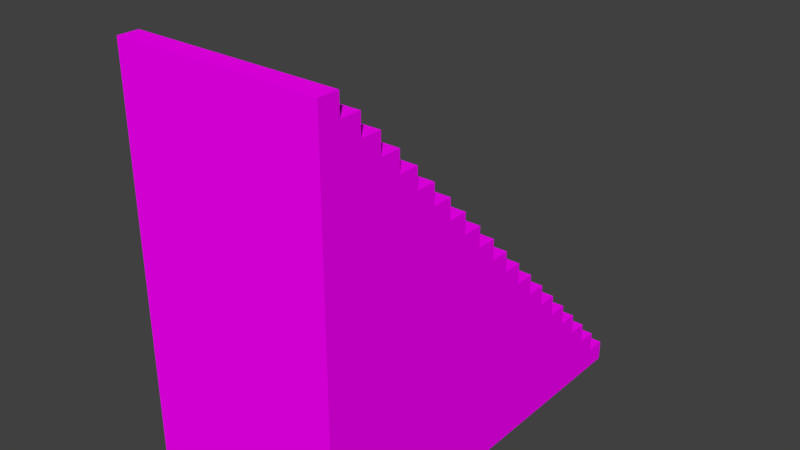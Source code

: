 # Source: Stairs_Default_2scale.blend  (saved by Blender 2.78.0; exported with 4.5.12 LTS)
import bpy
from mathutils import Matrix  # noqa: F401  (used for matrix-valued properties, if any)

bpy.ops.wm.read_factory_settings(use_empty=True)
scene = bpy.context.scene
scene.name = 'Scene'

# ---- collections
col_collection_1 = bpy.data.collections.new('Collection 1'); scene.collection.children.link(col_collection_1)

# ---- images (referenced by path relative to the original .blend; pixels are not part of the script)
import os
ASSET_DIR = os.environ.get("B2B_ASSET_DIR", "")  # directory of the original .blend (textures are referenced by path, not embedded)
HERE = os.path.dirname(os.path.abspath(__file__))  # packed textures are extracted next to this script under _unpacked/

def load_image(name, relpath, width, height, colorspace="sRGB"):
    """Load a texture the original file referenced (path relative to the .blend, or extracted next to this script)."""
    p = next((c for c in (os.path.join(HERE, relpath), os.path.join(ASSET_DIR, relpath)) if relpath and os.path.exists(c)), "")
    if p:
        img = bpy.data.images.load(p, check_existing=True)
        img.name = name
    else:  # same state as the original file: an image datablock whose file is absent (Cycles renders it pink)
        img = bpy.data.images.new(name, width, height)
        img.source = "FILE"
        img.filepath = "//" + (relpath or name)
    img.colorspace_settings.name = colorspace
    return img
img_dungeonset1textureatlas_png_001 = load_image('DungeonSet1TextureAtlas.png.001', 'DungeonSet1TextureAtlas.png', 1024, 1024, 'sRGB')

# ---- materials (node trees are filled in below, after node groups)
mat_material = bpy.data.materials.new('Material')
mat_material.alpha_threshold = 0.0
mat_material.roughness = 0.5

# ---- material node trees
mat_material.use_nodes = True; mat_material.node_tree.nodes.clear()
_N = mat_material.node_tree.nodes; _L = mat_material.node_tree.links
n0 = _N.new('ShaderNodeOutputMaterial'); n0.name = 'Material Output'; n0.location = (300, 300)
n1 = _N.new('ShaderNodeBsdfDiffuse'); n1.name = 'Diffuse BSDF'; n1.location = (10, 300)
n2 = _N.new('ShaderNodeTexImage'); n2.name = 'Image Texture'; n2.location = (-180, 300)
n2.width = 140
n2.image = img_dungeonset1textureatlas_png_001
_L.new(n1.outputs[0], n0.inputs[0])
_L.new(n2.outputs[0], n1.inputs[0])
n0.is_active_output = True

# ---- world
world_world = bpy.data.worlds.new('World'); scene.world = world_world
world_world.color = (0.05088, 0.05088, 0.05088)
world_world.use_sun_shadow = False
world_world.sun_shadow_jitter_overblur = 0.0
world_world.cycles.sampling_method = 'MANUAL'

# ---- meshes
me_cube_002 = bpy.data.meshes.new('Cube.002')
me_cube_002.from_pydata([(-0.5, -0.5, -0.5), (-0.5, -0.5, 0.5), (-0.5, 0.5, -0.5), (-0.5, 0.5, 0.5), (0.5, -0.5, -0.5), (0.5, -0.5, 0.5), (0.5, 0.5, -0.5), (0.5, 0.5, 0.5)], [], [(0, 1, 3, 2), (2, 3, 7, 6), (6, 7, 5, 4), (4, 5, 1, 0), (2, 6, 4, 0), (7, 3, 1, 5)])
me_cube_002.materials.append(mat_material)
me_cube_002.use_remesh_preserve_volume = False
me_cube_002.use_remesh_preserve_attributes = False
me_cube_002.use_mirror_vertex_groups = False
me_cube_002.update()
me_cube = bpy.data.meshes.new('Cube')
me_cube.from_pydata([(-0.5, 0.0, -1.788e-07), (-0.5, -3.725e-09, 1.0), (0.5, -3.725e-09, 1.0), (0.5, 0.0, -1.788e-07), (-0.5, 0.1, 1.0), (0.5, 0.1, 1.0), (-0.5, 0.1, 0.9), (0.5, 0.1, 0.9), (-0.5, 0.1, -1.788e-07), (0.5, 0.1, -1.788e-07), (-0.5, 0.2, 0.9), (0.5, 0.2, 0.9), (-0.5, 0.2, 0.8), (0.5, 0.2, 0.8), (-0.5, 0.2, -1.788e-07), (0.5, 0.2, -1.788e-07), (-0.5, 0.3, 0.8), (0.5, 0.3, 0.8), (-0.5, 0.3, -1.788e-07), (-0.5, 0.3, 0.7), (0.5, 0.3, 0.7), (0.5, 0.3, -1.788e-07), (-0.5, 0.4, 0.7), (0.5, 0.4, 0.7), (-0.5, 0.4, 0.6), (-0.5, 0.4, -1.788e-07), (0.5, 0.4, 0.6), (0.5, 0.4, -1.788e-07), (-0.5, 0.5, 0.6), (0.5, 0.5, 0.6), (0.5, 0.5, 0.5), (-0.5, 0.5, -1.788e-07), (-0.5, 0.5, 0.5), (0.5, 0.5, -1.788e-07), (-0.5, 0.6, 0.5), (0.5, 0.6, 0.5), (-0.5, 0.6, -1.788e-07), (-0.5, 0.6, 0.4), (0.5, 0.6, 0.4), (0.5, 0.6, -1.788e-07), (-0.5, 0.7, 0.4), (0.5, 0.7, 0.4), (-0.5, 0.7, -1.788e-07), (-0.5, 0.7, 0.3), (0.5, 0.7, 0.3), (0.5, 0.7, -1.788e-07), (-0.5, 0.8, 0.3), (0.5, 0.8, 0.3), (-0.5, 0.8, 0.2), (0.5, 0.8, 0.2), (-0.5, 0.8, -1.788e-07), (0.5, 0.8, -1.788e-07), (-0.5, 0.9, 0.2), (0.5, 0.9, 0.2), (-0.5, 0.9, -1.788e-07), (-0.5, 0.9, 0.1), (0.5, 0.9, 0.1), (0.5, 0.9, -1.788e-07), (-0.5, 1.0, 0.1), (0.5, 1.0, 0.1), (-0.5, 1.0, -1.788e-07), (0.5, 1.0, -1.788e-07)], [], [(1, 2, 5, 4), (2, 3, 7, 5), (0, 1, 4, 6), (4, 5, 7, 6), (6, 7, 11, 10), (7, 9, 13, 11), (8, 6, 10, 12), (10, 11, 13, 12), (12, 13, 17, 16), (13, 15, 20, 17), (14, 12, 16, 19), (16, 17, 20, 19), (19, 20, 23, 22), (20, 21, 26, 23), (18, 19, 22, 24), (22, 23, 26, 24), (24, 26, 29, 28), (26, 27, 30, 29), (25, 24, 28, 32), (28, 29, 30, 32), (32, 30, 35, 34), (30, 33, 38, 35), (31, 32, 34, 37), (34, 35, 38, 37), (37, 38, 41, 40), (38, 39, 44, 41), (36, 37, 40, 43), (40, 41, 44, 43), (43, 44, 47, 46), (44, 45, 49, 47), (42, 43, 46, 48), (46, 47, 49, 48), (48, 49, 53, 52), (49, 51, 56, 53), (50, 48, 52, 55), (52, 53, 56, 55), (55, 56, 59, 58), (56, 57, 61, 59), (54, 55, 58, 60), (58, 59, 61, 60), (7, 3, 9), (13, 9, 15), (20, 15, 21), (26, 21, 27), (30, 27, 33), (38, 33, 39), (44, 39, 45), (49, 45, 51), (56, 51, 57), (0, 3, 2, 1), (6, 8, 0), (12, 14, 8), (19, 18, 14), (24, 25, 18), (32, 31, 25), (37, 36, 31), (43, 42, 36), (48, 50, 42), (55, 54, 50), (60, 61, 57, 54), (51, 50, 54, 57), (51, 45, 42, 50), (39, 36, 42, 45), (33, 31, 36, 39), (27, 25, 31, 33), (27, 21, 18, 25), (15, 14, 18, 21), (15, 9, 8, 14), (9, 3, 0, 8)])
_uv = me_cube.uv_layers.new(name='UVMap')
_uv.uv.foreach_set('vector', [0.02734, 0.9648, 0.02734, 0.9648, 0.02734, 0.9648, 0.02734, 0.9648, 0.02734, 0.9648, 0.02734, 0.9648, 0.02734, 0.9648, 0.02734, 0.9648, 0.02734, 0.9648, 0.02734, 0.9648, 0.02734, 0.9648, 0.02734, 0.9648, 0.02734, 0.9648, 0.02734, 0.9648, 0.02734, 0.9648, 0.02734, 0.9648, 0.02734, 0.9648, 0.02734, 0.9648, 0.02734, 0.9648, 0.02734, 0.9648, 0.02734, 0.9648, 0.02734, 0.9648, 0.02734, 0.9648, 0.02734, 0.9648, 0.02734, 0.9648, 0.02734, 0.9648, 0.02734, 0.9648, 0.02734, 0.9648, 0.02734, 0.9648, 0.02734, 0.9648, 0.02734, 0.9648, 0.02734, 0.9648, 0.02734, 0.9648, 0.02734, 0.9648, 0.02734, 0.9648, 0.02734, 0.9648, 0.02734, 0.9648, 0.02734, 0.9648, 0.02734, 0.9648, 0.02734, 0.9648, 0.02734, 0.9648, 0.02734, 0.9648, 0.02734, 0.9648, 0.02734, 0.9648, 0.02734, 0.9648, 0.02734, 0.9648, 0.02734, 0.9648, 0.02734, 0.9648, 0.02734, 0.9648, 0.02734, 0.9648, 0.02734, 0.9648, 0.02734, 0.9648, 0.02734, 0.9648, 0.02734, 0.9648, 0.02734, 0.9648, 0.02734, 0.9648, 0.02734, 0.9648, 0.02734, 0.9648, 0.02734, 0.9648, 0.02734, 0.9648, 0.02734, 0.9648, 0.02734, 0.9648, 0.02734, 0.9648, 0.02734, 0.9648, 0.02734, 0.9648, 0.02734, 0.9648, 0.02734, 0.9648, 0.02734, 0.9648, 0.02734, 0.9648, 0.02734, 0.9648, 0.02734, 0.9648, 0.02734, 0.9648, 0.02734, 0.9648, 0.02734, 0.9648, 0.02734, 0.9648, 0.02734, 0.9648, 0.02734, 0.9648, 0.02734, 0.9648, 0.02734, 0.9648, 0.02734, 0.9648, 0.02734, 0.9648, 0.02734, 0.9648, 0.02734, 0.9648, 0.02734, 0.9648, 0.02734, 0.9648, 0.02734, 0.9648, 0.02734, 0.9648, 0.02734, 0.9648, 0.02734, 0.9648, 0.02734, 0.9648, 0.02734, 0.9648, 0.02734, 0.9648, 0.02734, 0.9648, 0.02734, 0.9648, 0.02734, 0.9648, 0.02734, 0.9648, 0.02734, 0.9648, 0.02734, 0.9648, 0.02734, 0.9648, 0.02734, 0.9648, 0.02734, 0.9648, 0.02734, 0.9648, 0.02734, 0.9648, 0.02734, 0.9648, 0.02734, 0.9648, 0.02734, 0.9648, 0.02734, 0.9648, 0.02734, 0.9648, 0.02734, 0.9648, 0.02734, 0.9648, 0.02734, 0.9648, 0.02734, 0.9648, 0.02734, 0.9648, 0.02734, 0.9648, 0.02734, 0.9648, 0.02734, 0.9648, 0.02734, 0.9648, 0.02734, 0.9648, 0.02734, 0.9648, 0.02734, 0.9648, 0.02734, 0.9648, 0.02734, 0.9648, 0.02734, 0.9648, 0.02734, 0.9648, 0.02734, 0.9648, 0.02734, 0.9648, 0.02734, 0.9648, 0.02734, 0.9648, 0.02734, 0.9648, 0.02734, 0.9648, 0.02734, 0.9648, 0.02734, 0.9648, 0.02734, 0.9648, 0.02734, 0.9648, 0.02734, 0.9648, 0.02734, 0.9648, 0.02734, 0.9648, 0.02734, 0.9648, 0.02734, 0.9648, 0.02734, 0.9648, 0.02734, 0.9648, 0.02734, 0.9648, 0.02734, 0.9648, 0.02734, 0.9648, 0.02734, 0.9648, 0.02734, 0.9648, 0.02734, 0.9648, 0.02734, 0.9648, 0.02734, 0.9648, 0.02734, 0.9648, 0.02734, 0.9648, 0.02734, 0.9648, 0.02734, 0.9648, 0.02734, 0.9648, 0.02734, 0.9648, 0.02734, 0.9648, 0.02734, 0.9648, 0.02734, 0.9648, 0.02734, 0.9648, 0.02734, 0.9648, 0.02734, 0.9648, 0.02734, 0.9648, 0.02734, 0.9648, 0.02734, 0.9648, 0.02734, 0.9648, 0.02734, 0.9648, 0.02734, 0.9648, 0.02734, 0.9648, 0.02734, 0.9648, 0.02734, 0.9648, 0.02734, 0.9648, 0.02734, 0.9648, 0.02734, 0.9648, 0.02734, 0.9648, 0.02734, 0.9648, 0.02734, 0.9648, 0.02734, 0.9648, 0.02734, 0.9648, 0.02734, 0.9648, 0.02734, 0.9648, 0.02734, 0.9648, 0.02734, 0.9648, 0.02734, 0.9648, 0.02734, 0.9648, 0.02734, 0.9648, 0.02734, 0.9648, 0.02734, 0.9648, 0.02734, 0.9648, 0.02734, 0.9648, 0.02734, 0.9648, 0.02734, 0.9648, 0.02734, 0.9648, 0.02734, 0.9648, 0.02734, 0.9648, 0.02734, 0.9648, 0.02734, 0.9648, 0.02734, 0.9648, 0.02734, 0.9648, 0.02734, 0.9648, 0.02734, 0.9648, 0.02734, 0.9648, 0.02734, 0.9648, 0.02734, 0.9648, 0.02734, 0.9648, 0.02734, 0.9648, 0.02734, 0.9648, 0.02734, 0.9648, 0.02734, 0.9648, 0.02734, 0.9648, 0.02734, 0.9648, 0.02734, 0.9648, 0.02734, 0.9648, 0.02734, 0.9648, 0.02734, 0.9648, 0.02734, 0.9648, 0.02734, 0.9648, 0.02734, 0.9648, 0.02734, 0.9648, 0.02734, 0.9648, 0.02734, 0.9648, 0.02734, 0.9648, 0.02734, 0.9648, 0.02734, 0.9648, 0.02734, 0.9648, 0.02734, 0.9648, 0.02734, 0.9648, 0.02734, 0.9648, 0.02734, 0.9648, 0.02734, 0.9648, 0.02734, 0.9648, 0.02734, 0.9648, 0.02734, 0.9648, 0.02734, 0.9648, 0.02734, 0.9648, 0.02734, 0.9648, 0.02734, 0.9648, 0.02734, 0.9648, 0.02734, 0.9648, 0.02734, 0.9648, 0.02734, 0.9648, 0.02734, 0.9648, 0.02734, 0.9648, 0.02734, 0.9648, 0.02734, 0.9648, 0.02734, 0.9648, 0.02734, 0.9648, 0.02734, 0.9648, 0.02734, 0.9648, 0.02734, 0.9648, 0.02734, 0.9648, 0.02734, 0.9648, 0.02734, 0.9648, 0.02734, 0.9648, 0.02734, 0.9648, 0.02734, 0.9648, 0.02734, 0.9648, 0.02734, 0.9648, 0.02734, 0.9648])
me_cube.materials.append(mat_material)
me_cube.use_remesh_preserve_volume = False
me_cube.use_remesh_preserve_attributes = False
me_cube.use_mirror_vertex_groups = False
me_cube.update()
me_cube_001 = bpy.data.meshes.new('Cube.001')
me_cube_001.from_pydata([(-0.5, 0.0, -1.788e-07), (-0.5, -3.725e-09, 1.0), (0.5, -3.725e-09, 1.0), (0.5, 0.0, -1.788e-07), (-0.5, 0.1, 1.0), (0.5, 0.1, 1.0), (-0.5, 0.1, 0.9), (0.5, 0.1, 0.9), (-0.5, 0.1, -1.788e-07), (0.5, 0.1, -1.788e-07), (-0.5, 0.2, 0.9), (0.5, 0.2, 0.9), (-0.5, 0.2, 0.8), (0.5, 0.2, 0.8), (-0.5, 0.2, -1.788e-07), (0.5, 0.2, -1.788e-07), (-0.5, 0.3, 0.8), (0.5, 0.3, 0.8), (-0.5, 0.3, -1.788e-07), (-0.5, 0.3, 0.7), (0.5, 0.3, 0.7), (0.5, 0.3, -1.788e-07), (-0.5, 0.4, 0.7), (0.5, 0.4, 0.7), (-0.5, 0.4, 0.6), (-0.5, 0.4, -1.788e-07), (0.5, 0.4, 0.6), (0.5, 0.4, -1.788e-07), (-0.5, 0.5, 0.6), (0.5, 0.5, 0.6), (0.5, 0.5, 0.5), (-0.5, 0.5, -1.788e-07), (-0.5, 0.5, 0.5), (0.5, 0.5, -1.788e-07), (-0.5, 0.6, 0.5), (0.5, 0.6, 0.5), (-0.5, 0.6, -1.788e-07), (-0.5, 0.6, 0.4), (0.5, 0.6, 0.4), (0.5, 0.6, -1.788e-07), (-0.5, 0.7, 0.4), (0.5, 0.7, 0.4), (-0.5, 0.7, -1.788e-07), (-0.5, 0.7, 0.3), (0.5, 0.7, 0.3), (0.5, 0.7, -1.788e-07), (-0.5, 0.8, 0.3), (0.5, 0.8, 0.3), (-0.5, 0.8, 0.2), (0.5, 0.8, 0.2), (-0.5, 0.8, -1.788e-07), (0.5, 0.8, -1.788e-07), (-0.5, 0.9, 0.2), (0.5, 0.9, 0.2), (-0.5, 0.9, -1.788e-07), (-0.5, 0.9, 0.1), (0.5, 0.9, 0.1), (0.5, 0.9, -1.788e-07), (-0.5, 1.0, 0.1), (0.5, 1.0, 0.1), (-0.5, 1.0, -1.788e-07), (0.5, 1.0, -1.788e-07)], [], [(1, 2, 5, 4), (2, 3, 7, 5), (0, 1, 4, 6), (4, 5, 7, 6), (6, 7, 11, 10), (7, 9, 13, 11), (8, 6, 10, 12), (10, 11, 13, 12), (12, 13, 17, 16), (13, 15, 20, 17), (14, 12, 16, 19), (16, 17, 20, 19), (19, 20, 23, 22), (20, 21, 26, 23), (18, 19, 22, 24), (22, 23, 26, 24), (24, 26, 29, 28), (26, 27, 30, 29), (25, 24, 28, 32), (28, 29, 30, 32), (32, 30, 35, 34), (30, 33, 38, 35), (31, 32, 34, 37), (34, 35, 38, 37), (37, 38, 41, 40), (38, 39, 44, 41), (36, 37, 40, 43), (40, 41, 44, 43), (43, 44, 47, 46), (44, 45, 49, 47), (42, 43, 46, 48), (46, 47, 49, 48), (48, 49, 53, 52), (49, 51, 56, 53), (50, 48, 52, 55), (52, 53, 56, 55), (55, 56, 59, 58), (56, 57, 61, 59), (54, 55, 58, 60), (58, 59, 61, 60), (7, 3, 9), (13, 9, 15), (20, 15, 21), (26, 21, 27), (30, 27, 33), (38, 33, 39), (44, 39, 45), (49, 45, 51), (56, 51, 57), (0, 3, 2, 1), (6, 8, 0), (12, 14, 8), (19, 18, 14), (24, 25, 18), (32, 31, 25), (37, 36, 31), (43, 42, 36), (48, 50, 42), (55, 54, 50), (60, 61, 57, 54), (51, 50, 54, 57), (51, 45, 42, 50), (39, 36, 42, 45), (33, 31, 36, 39), (27, 25, 31, 33), (27, 21, 18, 25), (15, 14, 18, 21), (15, 9, 8, 14), (9, 3, 0, 8)])
_uv = me_cube_001.uv_layers.new(name='UVMap')
_uv.uv.foreach_set('vector', [0.02734, 0.9648, 0.02734, 0.9648, 0.02734, 0.9648, 0.02734, 0.9648, 0.02734, 0.9648, 0.02734, 0.9648, 0.02734, 0.9648, 0.02734, 0.9648, 0.02734, 0.9648, 0.02734, 0.9648, 0.02734, 0.9648, 0.02734, 0.9648, 0.02734, 0.9648, 0.02734, 0.9648, 0.02734, 0.9648, 0.02734, 0.9648, 0.02734, 0.9648, 0.02734, 0.9648, 0.02734, 0.9648, 0.02734, 0.9648, 0.02734, 0.9648, 0.02734, 0.9648, 0.02734, 0.9648, 0.02734, 0.9648, 0.02734, 0.9648, 0.02734, 0.9648, 0.02734, 0.9648, 0.02734, 0.9648, 0.02734, 0.9648, 0.02734, 0.9648, 0.02734, 0.9648, 0.02734, 0.9648, 0.02734, 0.9648, 0.02734, 0.9648, 0.02734, 0.9648, 0.02734, 0.9648, 0.02734, 0.9648, 0.02734, 0.9648, 0.02734, 0.9648, 0.02734, 0.9648, 0.02734, 0.9648, 0.02734, 0.9648, 0.02734, 0.9648, 0.02734, 0.9648, 0.02734, 0.9648, 0.02734, 0.9648, 0.02734, 0.9648, 0.02734, 0.9648, 0.02734, 0.9648, 0.02734, 0.9648, 0.02734, 0.9648, 0.02734, 0.9648, 0.02734, 0.9648, 0.02734, 0.9648, 0.02734, 0.9648, 0.02734, 0.9648, 0.02734, 0.9648, 0.02734, 0.9648, 0.02734, 0.9648, 0.02734, 0.9648, 0.02734, 0.9648, 0.02734, 0.9648, 0.02734, 0.9648, 0.02734, 0.9648, 0.02734, 0.9648, 0.02734, 0.9648, 0.02734, 0.9648, 0.02734, 0.9648, 0.02734, 0.9648, 0.02734, 0.9648, 0.02734, 0.9648, 0.02734, 0.9648, 0.02734, 0.9648, 0.02734, 0.9648, 0.02734, 0.9648, 0.02734, 0.9648, 0.02734, 0.9648, 0.02734, 0.9648, 0.02734, 0.9648, 0.02734, 0.9648, 0.02734, 0.9648, 0.02734, 0.9648, 0.02734, 0.9648, 0.02734, 0.9648, 0.02734, 0.9648, 0.02734, 0.9648, 0.02734, 0.9648, 0.02734, 0.9648, 0.02734, 0.9648, 0.02734, 0.9648, 0.02734, 0.9648, 0.02734, 0.9648, 0.02734, 0.9648, 0.02734, 0.9648, 0.02734, 0.9648, 0.02734, 0.9648, 0.02734, 0.9648, 0.02734, 0.9648, 0.02734, 0.9648, 0.02734, 0.9648, 0.02734, 0.9648, 0.02734, 0.9648, 0.02734, 0.9648, 0.02734, 0.9648, 0.02734, 0.9648, 0.02734, 0.9648, 0.02734, 0.9648, 0.02734, 0.9648, 0.02734, 0.9648, 0.02734, 0.9648, 0.02734, 0.9648, 0.02734, 0.9648, 0.02734, 0.9648, 0.02734, 0.9648, 0.02734, 0.9648, 0.02734, 0.9648, 0.02734, 0.9648, 0.02734, 0.9648, 0.02734, 0.9648, 0.02734, 0.9648, 0.02734, 0.9648, 0.02734, 0.9648, 0.02734, 0.9648, 0.02734, 0.9648, 0.02734, 0.9648, 0.02734, 0.9648, 0.02734, 0.9648, 0.02734, 0.9648, 0.02734, 0.9648, 0.02734, 0.9648, 0.02734, 0.9648, 0.02734, 0.9648, 0.02734, 0.9648, 0.02734, 0.9648, 0.02734, 0.9648, 0.02734, 0.9648, 0.02734, 0.9648, 0.02734, 0.9648, 0.02734, 0.9648, 0.02734, 0.9648, 0.02734, 0.9648, 0.02734, 0.9648, 0.02734, 0.9648, 0.02734, 0.9648, 0.02734, 0.9648, 0.02734, 0.9648, 0.02734, 0.9648, 0.02734, 0.9648, 0.02734, 0.9648, 0.02734, 0.9648, 0.02734, 0.9648, 0.02734, 0.9648, 0.02734, 0.9648, 0.02734, 0.9648, 0.02734, 0.9648, 0.02734, 0.9648, 0.02734, 0.9648, 0.02734, 0.9648, 0.02734, 0.9648, 0.02734, 0.9648, 0.02734, 0.9648, 0.02734, 0.9648, 0.02734, 0.9648, 0.02734, 0.9648, 0.02734, 0.9648, 0.02734, 0.9648, 0.02734, 0.9648, 0.02734, 0.9648, 0.02734, 0.9648, 0.02734, 0.9648, 0.02734, 0.9648, 0.02734, 0.9648, 0.02734, 0.9648, 0.02734, 0.9648, 0.02734, 0.9648, 0.02734, 0.9648, 0.02734, 0.9648, 0.02734, 0.9648, 0.02734, 0.9648, 0.02734, 0.9648, 0.02734, 0.9648, 0.02734, 0.9648, 0.02734, 0.9648, 0.02734, 0.9648, 0.02734, 0.9648, 0.02734, 0.9648, 0.02734, 0.9648, 0.02734, 0.9648, 0.02734, 0.9648, 0.02734, 0.9648, 0.02734, 0.9648, 0.02734, 0.9648, 0.02734, 0.9648, 0.02734, 0.9648, 0.02734, 0.9648, 0.02734, 0.9648, 0.02734, 0.9648, 0.02734, 0.9648, 0.02734, 0.9648, 0.02734, 0.9648, 0.02734, 0.9648, 0.02734, 0.9648, 0.02734, 0.9648, 0.02734, 0.9648, 0.02734, 0.9648, 0.02734, 0.9648, 0.02734, 0.9648, 0.02734, 0.9648, 0.02734, 0.9648, 0.02734, 0.9648, 0.02734, 0.9648, 0.02734, 0.9648, 0.02734, 0.9648, 0.02734, 0.9648, 0.02734, 0.9648, 0.02734, 0.9648, 0.02734, 0.9648, 0.02734, 0.9648, 0.02734, 0.9648, 0.02734, 0.9648, 0.02734, 0.9648, 0.02734, 0.9648, 0.02734, 0.9648, 0.02734, 0.9648, 0.02734, 0.9648, 0.02734, 0.9648, 0.02734, 0.9648, 0.02734, 0.9648, 0.02734, 0.9648, 0.02734, 0.9648, 0.02734, 0.9648, 0.02734, 0.9648, 0.02734, 0.9648, 0.02734, 0.9648, 0.02734, 0.9648, 0.02734, 0.9648, 0.02734, 0.9648, 0.02734, 0.9648, 0.02734, 0.9648, 0.02734, 0.9648, 0.02734, 0.9648, 0.02734, 0.9648, 0.02734, 0.9648, 0.02734, 0.9648, 0.02734, 0.9648, 0.02734, 0.9648, 0.02734, 0.9648, 0.02734, 0.9648, 0.02734, 0.9648, 0.02734, 0.9648, 0.02734, 0.9648, 0.02734, 0.9648, 0.02734, 0.9648, 0.02734, 0.9648, 0.02734, 0.9648, 0.02734, 0.9648, 0.02734, 0.9648, 0.02734, 0.9648])
me_cube_001.materials.append(mat_material)
me_cube_001.use_remesh_preserve_volume = False
me_cube_001.use_remesh_preserve_attributes = False
me_cube_001.use_mirror_vertex_groups = False
me_cube_001.update()

# ---- objects
ob_cube_002 = bpy.data.objects.new('Cube.002', me_cube_002)
ob_cube = bpy.data.objects.new('Cube', me_cube)
ob_cube_001 = bpy.data.objects.new('Cube.001', me_cube_001)

# ---- transforms, parenting, visibility, modifiers, constraints
ob_cube_002.location = (0.0, 0.5, 0.5)
ob_cube_002.lineart.crease_threshold = 0.0
ob_cube.location = (0.0, 1.0, 0.0)
ob_cube.lineart.crease_threshold = 0.0
ob_cube_001.location = (0.0, 0.0, 1.0)
ob_cube_001.lineart.crease_threshold = 0.0

# ---- collection membership
col_collection_1.objects.link(ob_cube_002)
col_collection_1.objects.link(ob_cube)
col_collection_1.objects.link(ob_cube_001)

# ---- scene / render settings (as saved in the file)
scene.frame_start = 1; scene.frame_end = 250; scene.frame_set(0)
scene.render.engine = 'CYCLES'
scene.render.resolution_percentage = 50
scene.render.dither_intensity = 0.0
scene.cycles.use_denoising = False
scene.cycles.samples = 128
scene.cycles.sampling_pattern = 'TABULATED_SOBOL'
scene.cycles.light_sampling_threshold = 0.0
scene.cycles.use_adaptive_sampling = False
scene.cycles.use_light_tree = False
scene.cycles.blur_glossy = 0.0
scene.cycles.sample_clamp_indirect = 0.0
scene.view_settings.view_transform = 'Standard'
bpy.context.view_layer.update()

# ---- added for rendering (the .blend has no active camera and no usable light): camera, sun
cam_auto = bpy.data.cameras.new('AutoCamera')
cam_auto.lens = 50.0
cam_auto.sensor_width = 36.0
cam_auto.clip_end = 1000.0
ob_auto_camera = bpy.data.objects.new('AutoCamera', cam_auto)
scene.collection.objects.link(ob_auto_camera)
ob_auto_camera.location = (2.77567, -2.33081, 3.22054)
ob_auto_camera.rotation_euler = (1.09748, -7.21219e-08, 0.694738)
scene.camera = ob_auto_camera
light_auto_sun = bpy.data.lights.new('AutoSun', 'SUN')
light_auto_sun.energy = 3.0
light_auto_sun.angle = 0.0523599
ob_auto_sun = bpy.data.objects.new('AutoSun', light_auto_sun)
scene.collection.objects.link(ob_auto_sun)
ob_auto_sun.rotation_euler = (0.872665, 0.174533, 0.523599)
bpy.context.view_layer.update()
